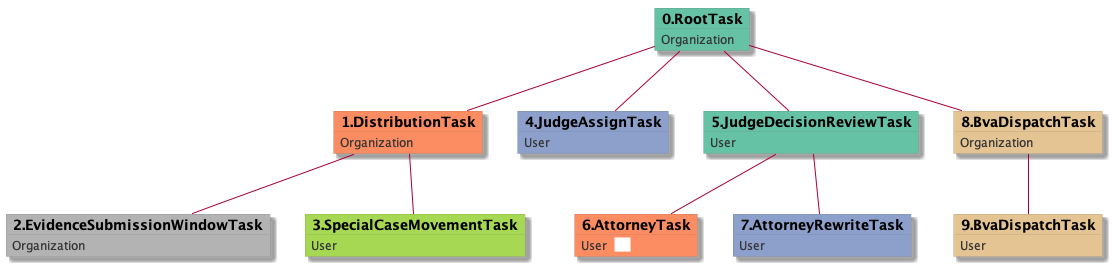

The diagram above was rendered by PlantUML. Its source (embedded in the PNG):
@startuml
skinparam {
  ObjectBorderColor #555
  ObjectBorderThickness 0
  ObjectFontStyle bold
  ObjectFontSize 14
  ObjectAttributeFontColor #333
  ObjectAttributeFontSize 12
}
  object 0.RootTask #66c2a5 {
Organization
}
  object 1.DistributionTask #fc8d62 {
Organization
}
  object 2.EvidenceSubmissionWindowTask #b3b3b3 {
Organization
}
  object 3.SpecialCaseMovementTask #a6d854 {
User
}
  object 4.JudgeAssignTask #8da0cb {
User
}
  object 5.JudgeDecisionReviewTask #66c2a5 {
User
}
  object 6.AttorneyTask #fc8d62 {
User  <back:white>    </back>
}
  object 7.AttorneyRewriteTask #8da0cb {
User
}
  object 8.BvaDispatchTask #e5c494 {
Organization
}
  object 9.BvaDispatchTask #e5c494 {
User
}
0.RootTask -- 1.DistributionTask
1.DistributionTask -- 2.EvidenceSubmissionWindowTask
1.DistributionTask -- 3.SpecialCaseMovementTask
0.RootTask -- 4.JudgeAssignTask
0.RootTask -- 5.JudgeDecisionReviewTask
5.JudgeDecisionReviewTask -- 6.AttorneyTask
5.JudgeDecisionReviewTask -- 7.AttorneyRewriteTask
0.RootTask -- 8.BvaDispatchTask
8.BvaDispatchTask -- 9.BvaDispatchTask
@enduml